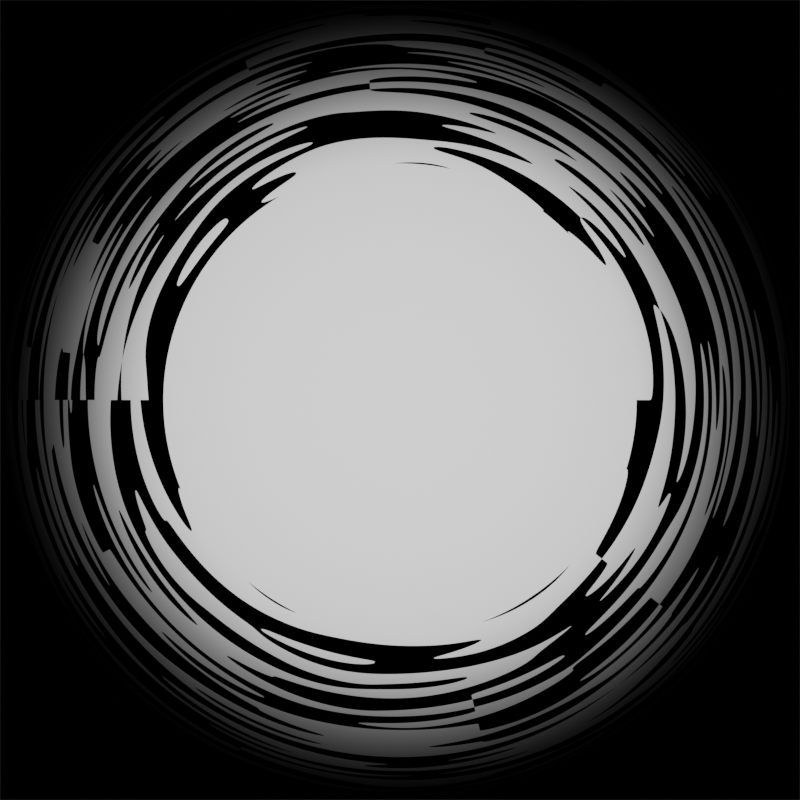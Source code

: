 # Source: EnergyBallTex.blend  (saved by Blender 4.2.66; exported with 4.5.12 LTS)
import bpy
from mathutils import Matrix  # noqa: F401  (used for matrix-valued properties, if any)

bpy.ops.wm.read_factory_settings(use_empty=True)
scene = bpy.context.scene
scene.name = 'Scene'

# ---- collections
col_cameras = bpy.data.collections.new('Cameras'); scene.collection.children.link(col_cameras)
col_lighting = bpy.data.collections.new('Lighting'); scene.collection.children.link(col_lighting)
col_control = bpy.data.collections.new('Control'); scene.collection.children.link(col_control)
col_objects = bpy.data.collections.new('Objects'); scene.collection.children.link(col_objects)

# ---- materials (node trees are filled in below, after node groups)
mat_material = bpy.data.materials.new('Material')

# ---- material node trees
mat_material.use_nodes = True; mat_material.node_tree.nodes.clear()
_N = mat_material.node_tree.nodes; _L = mat_material.node_tree.links
n0 = _N.new('ShaderNodeOutputMaterial'); n0.name = 'Material Output'; n0.location = (1013, 386)
n1 = _N.new('ShaderNodeTexCoord'); n1.name = 'Texture Coordinate'; n1.location = (-1720, 218)
n2 = _N.new('ShaderNodeTexNoise'); n2.name = 'Noise Texture'; n2.location = (102, 316)
n2.noise_dimensions = '4D'
n2.inputs[2].default_value = 7.5
n2.inputs[3].default_value = 0.0
n2.inputs[4].default_value = 1.0
n3 = _N.new('ShaderNodeVectorMath'); n3.name = 'Vector Math'; n3.location = (-857, 255)
n3.operation = 'LENGTH'
n4 = _N.new('NodeReroute'); n4.name = 'Reroute'; n4.location = (-1115, 154)
n4.width = 16
n4.socket_idname = 'NodeSocketVector'
n5 = _N.new('ShaderNodeSeparateXYZ'); n5.name = 'Separate XYZ'; n5.location = (-887, 119)
n6 = _N.new('ShaderNodeMath'); n6.name = 'Math'; n6.location = (-642, 129)
n6.operation = 'ARCTAN2'
n7 = _N.new('ShaderNodeCombineXYZ'); n7.name = 'Combine XYZ'; n7.location = (-258, 267)
n8 = _N.new('ShaderNodeMath'); n8.name = 'Math.001'; n8.location = (-592, 306)
n8.operation = 'POWER'
n8.inputs[1].default_value = 3.8
n9 = _N.new('ShaderNodeMath'); n9.name = 'Math.002'; n9.location = (-462, 140)
n9.operation = 'MULTIPLY'
n9.inputs[1].default_value = 0.2
n10 = _N.new('ShaderNodeValToRGB'); n10.name = 'Color Ramp'; n10.location = (330, 329)
n10.color_ramp.interpolation = 'CONSTANT'
while len(n10.color_ramp.elements) > 1: n10.color_ramp.elements.remove(n10.color_ramp.elements[-1])
n10.color_ramp.elements[0].position = 0.0; n10.color_ramp.elements[0].color = (0.0, 0.0, 0.0, 1.0)
_e = n10.color_ramp.elements.new(0.5); _e.color = (1.0, 1.0, 1.0, 1.0)
n11 = _N.new('ShaderNodeVectorMath'); n11.name = 'Vector Math.001'; n11.location = (-1303, 196)
n11.operation = 'SCALE'
n11.inputs[3].default_value = 1.4
n12 = _N.new('ShaderNodeVectorMath'); n12.name = 'Vector Math.002'; n12.location = (-78, 224)
n12.inputs[3].default_value = 1.4
n13 = _N.new('ShaderNodeValue'); n13.name = 'Value'; n13.location = (-495, -94)
n13.outputs[0].default_value = -1.0
n14 = _N.new('ShaderNodeCombineXYZ'); n14.name = 'Combine XYZ.001'; n14.location = (-252, 92)
n15 = _N.new('ShaderNodeValToRGB'); n15.name = 'Color Ramp.001'; n15.location = (-309, 542)
n15.color_ramp.interpolation = 'CONSTANT'
while len(n15.color_ramp.elements) > 1: n15.color_ramp.elements.remove(n15.color_ramp.elements[-1])
n15.color_ramp.elements[0].position = 0.7773; n15.color_ramp.elements[0].color = (1.0, 1.0, 1.0, 1.0)
_e = n15.color_ramp.elements.new(0.8273); _e.color = (0.0, 0.0, 0.0, 1.0)
n16 = _N.new('ShaderNodeMath'); n16.name = 'Math.003'; n16.location = (653, 409)
n16.use_clamp = True
n17 = _N.new('ShaderNodeValToRGB'); n17.name = 'Color Ramp.002'; n17.location = (-311, 764)
n17.color_ramp.interpolation = 'B_SPLINE'
while len(n17.color_ramp.elements) > 1: n17.color_ramp.elements.remove(n17.color_ramp.elements[-1])
n17.color_ramp.elements[0].position = 0.5818; n17.color_ramp.elements[0].color = (1.0, 1.0, 1.0, 1.0)
_e = n17.color_ramp.elements.new(0.7636); _e.color = (0.0, 0.0, 0.0, 1.0)
n18 = _N.new('ShaderNodeMath'); n18.name = 'Math.004'; n18.location = (833, 437)
n18.operation = 'MULTIPLY'
n18.use_clamp = True
n19 = _N.new('ShaderNodeMath'); n19.name = 'Math.005'; n19.location = (-565, 553)
n19.operation = 'MULTIPLY'
n19.inputs[1].default_value = 0.7
_L.new(n11.outputs[0], n4.inputs[0])
_L.new(n4.outputs[0], n5.inputs[0])
_L.new(n5.outputs[0], n6.inputs[1])
_L.new(n5.outputs[1], n6.inputs[0])
_L.new(n8.outputs[0], n7.inputs[0])
_L.new(n12.outputs[0], n2.inputs[0])
_L.new(n3.outputs[1], n8.inputs[0])
_L.new(n9.outputs[0], n7.inputs[1])
_L.new(n6.outputs[0], n9.inputs[0])
_L.new(n2.outputs[0], n10.inputs[0])
_L.new(n4.outputs[0], n3.inputs[0])
_L.new(n1.outputs[3], n11.inputs[0])
_L.new(n7.outputs[0], n12.inputs[0])
_L.new(n13.outputs[0], n14.inputs[0])
_L.new(n14.outputs[0], n12.inputs[1])
_L.new(n3.outputs[1], n15.inputs[0])
_L.new(n18.outputs[0], n0.inputs[0])
_L.new(n15.outputs[0], n16.inputs[0])
_L.new(n10.outputs[0], n16.inputs[1])
_L.new(n19.outputs[0], n17.inputs[0])
_L.new(n16.outputs[0], n18.inputs[0])
_L.new(n17.outputs[0], n18.inputs[1])
_L.new(n3.outputs[1], n19.inputs[0])
n0.is_active_output = True

# ---- world
world_world = bpy.data.worlds.new('World'); scene.world = world_world
world_world.use_nodes = True; world_world.node_tree.nodes.clear()
_N = world_world.node_tree.nodes; _L = world_world.node_tree.links
n0 = _N.new('ShaderNodeOutputWorld'); n0.name = 'World Output'; n0.location = (300, 300)
n1 = _N.new('ShaderNodeBackground'); n1.name = 'Background'; n1.location = (10, 300)
n1.inputs[0].default_value = (0.05088, 0.05088, 0.05088, 1.0)
_L.new(n1.outputs[0], n0.inputs[0])
n0.is_active_output = True
world_world.color = (0.05088, 0.05088, 0.05088)
world_world.use_sun_shadow = False
world_world.sun_shadow_jitter_overblur = 0.0

# ---- cameras
cam_camera = bpy.data.cameras.new('Camera')
cam_camera.type = 'ORTHO'
cam_camera.ortho_scale = 2.0

# ---- meshes
me_plane = bpy.data.meshes.new('Plane')
me_plane.from_pydata([(-1.0, -1.0, 0.0), (1.0, -1.0, 0.0), (-1.0, 1.0, 0.0), (1.0, 1.0, 0.0)], [], [(0, 1, 3, 2)])
_uv = me_plane.uv_layers.new(name='UVMap')
_uv.uv.foreach_set('vector', [0.0, 0.0, 1.0, 0.0, 1.0, 1.0, 0.0, 1.0])
me_plane.materials.append(mat_material)
me_plane.update()

# ---- objects
ob_plane = bpy.data.objects.new('Plane', me_plane)
ob_camera = bpy.data.objects.new('Camera', cam_camera)

# ---- transforms, parenting, visibility, modifiers, constraints
ob_plane.location = (0.0, 0.0, 0.0)
ob_camera.location = (0.0, 0.0, 2.0)

# ---- collection membership
col_objects.objects.link(ob_plane)
col_objects.objects.link(ob_camera)

# ---- scene / render settings (as saved in the file)
scene.camera = ob_camera
scene.frame_start = 1; scene.frame_end = 48; scene.frame_set(24)
scene.render.engine = 'BLENDER_EEVEE_NEXT'
scene.render.resolution_x = 256
scene.render.resolution_y = 256
scene.cycles.shading_system = True
scene.eevee.ray_tracing_options.trace_max_roughness = 0.0
scene.view_settings.view_transform = 'Filmic'
bpy.context.view_layer.update()

# ---- added for rendering (the .blend has no usable light): sun
light_auto_sun = bpy.data.lights.new('AutoSun', 'SUN')
light_auto_sun.energy = 3.0
light_auto_sun.angle = 0.0523599
ob_auto_sun = bpy.data.objects.new('AutoSun', light_auto_sun)
scene.collection.objects.link(ob_auto_sun)
ob_auto_sun.rotation_euler = (0.872665, 0.174533, 0.523599)
bpy.context.view_layer.update()
